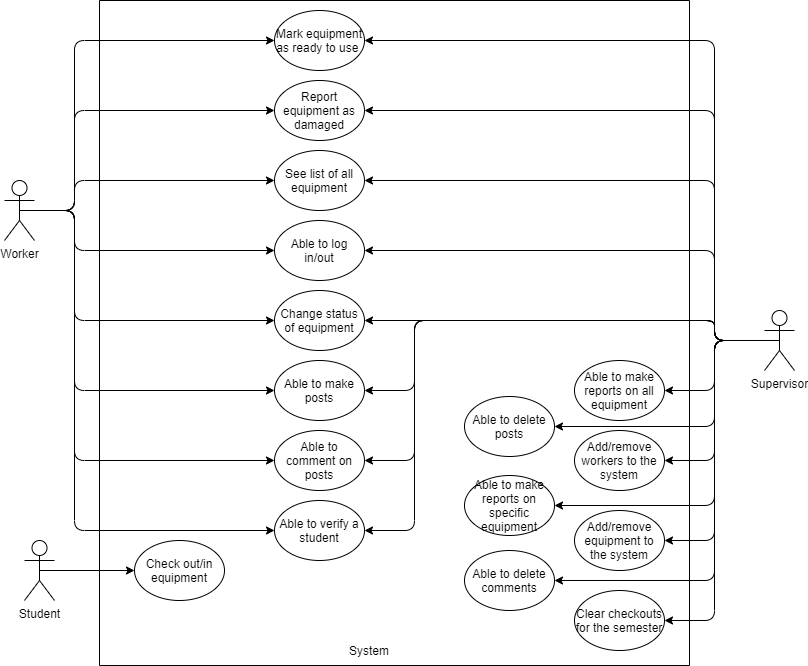

The diagram above was exported from draw.io. Its source (the exported page's mxGraphModel, read from the mxfile embedded in the PNG):
<mxGraphModel dx="1108" dy="486" grid="1" gridSize="10" guides="1" tooltips="1" connect="1" arrows="1" fold="1" page="1" pageScale="1" pageWidth="850" pageHeight="1100" math="0" shadow="0">
  <root>
    <mxCell id="0" />
    <mxCell id="1" parent="0" />
    <mxCell id="itSC66hsBNetoZVheIVE-6" value="" style="rounded=0;whiteSpace=wrap;html=1;rotation=90;" parent="1" vertex="1">
      <mxGeometry x="97.5" y="127.5" width="665" height="590" as="geometry" />
    </mxCell>
    <mxCell id="itSC66hsBNetoZVheIVE-1" value="Supervisor" style="shape=umlActor;verticalLabelPosition=bottom;verticalAlign=top;html=1;outlineConnect=0;align=center;labelPosition=center;" parent="1" vertex="1">
      <mxGeometry x="800" y="400" width="30" height="60" as="geometry" />
    </mxCell>
    <mxCell id="itSC66hsBNetoZVheIVE-2" value="Worker" style="shape=umlActor;verticalLabelPosition=bottom;verticalAlign=top;html=1;outlineConnect=0;" parent="1" vertex="1">
      <mxGeometry x="40" y="270" width="30" height="60" as="geometry" />
    </mxCell>
    <mxCell id="itSC66hsBNetoZVheIVE-3" value="Student" style="shape=umlActor;verticalLabelPosition=bottom;verticalAlign=top;html=1;outlineConnect=0;labelPosition=center;align=center;" parent="1" vertex="1">
      <mxGeometry x="60" y="630" width="30" height="60" as="geometry" />
    </mxCell>
    <mxCell id="BtrdzsreEPpzz_cK-5KI-1" value="Check out/in equipment" style="ellipse;whiteSpace=wrap;html=1;" parent="1" vertex="1">
      <mxGeometry x="170" y="630" width="90" height="60" as="geometry" />
    </mxCell>
    <mxCell id="BtrdzsreEPpzz_cK-5KI-3" value="Mark equipment as ready to use&amp;nbsp;" style="ellipse;whiteSpace=wrap;html=1;" parent="1" vertex="1">
      <mxGeometry x="310" y="100" width="90" height="60" as="geometry" />
    </mxCell>
    <mxCell id="BtrdzsreEPpzz_cK-5KI-4" value="Report equipment as damaged" style="ellipse;whiteSpace=wrap;html=1;" parent="1" vertex="1">
      <mxGeometry x="310" y="170" width="90" height="60" as="geometry" />
    </mxCell>
    <mxCell id="BtrdzsreEPpzz_cK-5KI-5" value="See list of all equipment" style="ellipse;whiteSpace=wrap;html=1;" parent="1" vertex="1">
      <mxGeometry x="310" y="240" width="90" height="60" as="geometry" />
    </mxCell>
    <mxCell id="BtrdzsreEPpzz_cK-5KI-6" value="Able to log in/out" style="ellipse;whiteSpace=wrap;html=1;" parent="1" vertex="1">
      <mxGeometry x="310" y="310" width="90" height="60" as="geometry" />
    </mxCell>
    <mxCell id="BtrdzsreEPpzz_cK-5KI-9" value="Change status of equipment" style="ellipse;whiteSpace=wrap;html=1;" parent="1" vertex="1">
      <mxGeometry x="310" y="380" width="90" height="60" as="geometry" />
    </mxCell>
    <mxCell id="BtrdzsreEPpzz_cK-5KI-11" value="Add/remove workers to the system" style="ellipse;whiteSpace=wrap;html=1;" parent="1" vertex="1">
      <mxGeometry x="610" y="520" width="90" height="60" as="geometry" />
    </mxCell>
    <mxCell id="BtrdzsreEPpzz_cK-5KI-13" value="Clear checkouts for the semester" style="ellipse;whiteSpace=wrap;html=1;" parent="1" vertex="1">
      <mxGeometry x="610" y="680" width="90" height="60" as="geometry" />
    </mxCell>
    <mxCell id="SyUxPBuPF8SafXvgD79T-1" value="" style="endArrow=classic;html=1;fontSize=15;exitX=0.5;exitY=0.5;exitDx=0;exitDy=0;exitPerimeter=0;entryX=1;entryY=0.5;entryDx=0;entryDy=0;startArrow=none;edgeStyle=orthogonalEdgeStyle;" parent="1" source="itSC66hsBNetoZVheIVE-1" target="BtrdzsreEPpzz_cK-5KI-13" edge="1">
      <mxGeometry width="50" height="50" relative="1" as="geometry">
        <mxPoint x="600" y="550" as="sourcePoint" />
        <mxPoint x="500" y="550" as="targetPoint" />
      </mxGeometry>
    </mxCell>
    <mxCell id="SyUxPBuPF8SafXvgD79T-3" value="" style="endArrow=classic;html=1;fontSize=15;entryX=1;entryY=0.5;entryDx=0;entryDy=0;exitX=0.5;exitY=0.5;exitDx=0;exitDy=0;exitPerimeter=0;endFill=1;edgeStyle=orthogonalEdgeStyle;rounded=1;" parent="1" source="itSC66hsBNetoZVheIVE-1" target="BtrdzsreEPpzz_cK-5KI-11" edge="1">
      <mxGeometry width="50" height="50" relative="1" as="geometry">
        <mxPoint x="580" y="390" as="sourcePoint" />
        <mxPoint x="620" y="340" as="targetPoint" />
      </mxGeometry>
    </mxCell>
    <mxCell id="SyUxPBuPF8SafXvgD79T-4" value="" style="endArrow=classic;html=1;fontSize=15;entryX=1;entryY=0.5;entryDx=0;entryDy=0;exitX=0.5;exitY=0.5;exitDx=0;exitDy=0;exitPerimeter=0;edgeStyle=orthogonalEdgeStyle;" parent="1" source="itSC66hsBNetoZVheIVE-1" target="BtrdzsreEPpzz_cK-5KI-9" edge="1">
      <mxGeometry width="50" height="50" relative="1" as="geometry">
        <mxPoint x="590" y="280" as="sourcePoint" />
        <mxPoint x="640" y="230" as="targetPoint" />
        <Array as="points">
          <mxPoint x="750" y="430" />
          <mxPoint x="750" y="410" />
        </Array>
      </mxGeometry>
    </mxCell>
    <mxCell id="SyUxPBuPF8SafXvgD79T-5" value="" style="endArrow=classic;html=1;fontSize=15;entryX=1;entryY=0.5;entryDx=0;entryDy=0;exitX=0.5;exitY=0.5;exitDx=0;exitDy=0;exitPerimeter=0;edgeStyle=orthogonalEdgeStyle;" parent="1" source="itSC66hsBNetoZVheIVE-1" target="BtrdzsreEPpzz_cK-5KI-6" edge="1">
      <mxGeometry width="50" height="50" relative="1" as="geometry">
        <mxPoint x="560" y="200" as="sourcePoint" />
        <mxPoint x="610" y="150" as="targetPoint" />
        <Array as="points">
          <mxPoint x="750" y="430" />
          <mxPoint x="750" y="340" />
        </Array>
      </mxGeometry>
    </mxCell>
    <mxCell id="SyUxPBuPF8SafXvgD79T-7" value="" style="endArrow=classic;html=1;fontSize=15;entryX=1;entryY=0.5;entryDx=0;entryDy=0;exitX=0.5;exitY=0.5;exitDx=0;exitDy=0;exitPerimeter=0;edgeStyle=orthogonalEdgeStyle;" parent="1" source="itSC66hsBNetoZVheIVE-1" target="BtrdzsreEPpzz_cK-5KI-5" edge="1">
      <mxGeometry width="50" height="50" relative="1" as="geometry">
        <mxPoint x="560" y="270" as="sourcePoint" />
        <mxPoint x="610" y="220" as="targetPoint" />
        <Array as="points">
          <mxPoint x="750" y="430" />
          <mxPoint x="750" y="270" />
        </Array>
      </mxGeometry>
    </mxCell>
    <mxCell id="SyUxPBuPF8SafXvgD79T-8" value="" style="endArrow=classic;html=1;fontSize=15;entryX=1;entryY=0.5;entryDx=0;entryDy=0;exitX=0.5;exitY=0.5;exitDx=0;exitDy=0;exitPerimeter=0;edgeStyle=orthogonalEdgeStyle;" parent="1" source="itSC66hsBNetoZVheIVE-1" target="BtrdzsreEPpzz_cK-5KI-4" edge="1">
      <mxGeometry width="50" height="50" relative="1" as="geometry">
        <mxPoint x="620" y="220" as="sourcePoint" />
        <mxPoint x="670" y="170" as="targetPoint" />
        <Array as="points">
          <mxPoint x="750" y="430" />
          <mxPoint x="750" y="200" />
        </Array>
      </mxGeometry>
    </mxCell>
    <mxCell id="SyUxPBuPF8SafXvgD79T-9" value="" style="endArrow=classic;html=1;fontSize=15;entryX=1;entryY=0.5;entryDx=0;entryDy=0;exitX=0.5;exitY=0.5;exitDx=0;exitDy=0;exitPerimeter=0;edgeStyle=orthogonalEdgeStyle;" parent="1" source="itSC66hsBNetoZVheIVE-1" target="BtrdzsreEPpzz_cK-5KI-3" edge="1">
      <mxGeometry width="50" height="50" relative="1" as="geometry">
        <mxPoint x="680" y="170" as="sourcePoint" />
        <mxPoint x="730" y="120" as="targetPoint" />
        <Array as="points">
          <mxPoint x="750" y="430" />
          <mxPoint x="750" y="130" />
        </Array>
      </mxGeometry>
    </mxCell>
    <mxCell id="SyUxPBuPF8SafXvgD79T-10" value="" style="endArrow=classic;html=1;fontSize=15;entryX=0;entryY=0.5;entryDx=0;entryDy=0;exitX=0.5;exitY=0.5;exitDx=0;exitDy=0;exitPerimeter=0;edgeStyle=orthogonalEdgeStyle;" parent="1" source="itSC66hsBNetoZVheIVE-2" target="BtrdzsreEPpzz_cK-5KI-9" edge="1">
      <mxGeometry width="50" height="50" relative="1" as="geometry">
        <mxPoint x="230" y="360" as="sourcePoint" />
        <mxPoint x="270" y="410" as="targetPoint" />
        <Array as="points">
          <mxPoint x="110" y="300" />
          <mxPoint x="110" y="410" />
        </Array>
      </mxGeometry>
    </mxCell>
    <mxCell id="SyUxPBuPF8SafXvgD79T-11" value="" style="endArrow=classic;html=1;fontSize=15;entryX=0;entryY=0.5;entryDx=0;entryDy=0;exitX=0.5;exitY=0.5;exitDx=0;exitDy=0;exitPerimeter=0;edgeStyle=orthogonalEdgeStyle;" parent="1" source="itSC66hsBNetoZVheIVE-2" target="BtrdzsreEPpzz_cK-5KI-6" edge="1">
      <mxGeometry width="50" height="50" relative="1" as="geometry">
        <mxPoint x="40" y="250" as="sourcePoint" />
        <mxPoint x="100" y="260" as="targetPoint" />
        <Array as="points">
          <mxPoint x="110" y="300" />
          <mxPoint x="110" y="340" />
        </Array>
      </mxGeometry>
    </mxCell>
    <mxCell id="SyUxPBuPF8SafXvgD79T-12" value="" style="endArrow=classic;html=1;fontSize=15;entryX=0;entryY=0.5;entryDx=0;entryDy=0;exitX=0.5;exitY=0.5;exitDx=0;exitDy=0;exitPerimeter=0;edgeStyle=orthogonalEdgeStyle;" parent="1" source="itSC66hsBNetoZVheIVE-2" target="BtrdzsreEPpzz_cK-5KI-5" edge="1">
      <mxGeometry width="50" height="50" relative="1" as="geometry">
        <mxPoint x="40" y="210" as="sourcePoint" />
        <mxPoint x="90" y="160" as="targetPoint" />
        <Array as="points">
          <mxPoint x="110" y="300" />
          <mxPoint x="110" y="270" />
        </Array>
      </mxGeometry>
    </mxCell>
    <mxCell id="SyUxPBuPF8SafXvgD79T-13" value="" style="endArrow=classic;html=1;fontSize=15;entryX=0;entryY=0.5;entryDx=0;entryDy=0;exitX=0.5;exitY=0.5;exitDx=0;exitDy=0;exitPerimeter=0;edgeStyle=orthogonalEdgeStyle;" parent="1" source="itSC66hsBNetoZVheIVE-2" target="BtrdzsreEPpzz_cK-5KI-4" edge="1">
      <mxGeometry width="50" height="50" relative="1" as="geometry">
        <mxPoint x="40" y="150" as="sourcePoint" />
        <mxPoint x="90" y="100" as="targetPoint" />
        <Array as="points">
          <mxPoint x="110" y="300" />
          <mxPoint x="110" y="200" />
        </Array>
      </mxGeometry>
    </mxCell>
    <mxCell id="SyUxPBuPF8SafXvgD79T-14" value="" style="endArrow=classic;html=1;fontSize=15;entryX=0;entryY=0.5;entryDx=0;entryDy=0;exitX=0.5;exitY=0.5;exitDx=0;exitDy=0;exitPerimeter=0;edgeStyle=orthogonalEdgeStyle;" parent="1" source="itSC66hsBNetoZVheIVE-2" target="BtrdzsreEPpzz_cK-5KI-3" edge="1">
      <mxGeometry width="50" height="50" relative="1" as="geometry">
        <mxPoint x="60" y="80" as="sourcePoint" />
        <mxPoint x="110" y="30" as="targetPoint" />
        <Array as="points">
          <mxPoint x="110" y="300" />
          <mxPoint x="110" y="130" />
        </Array>
      </mxGeometry>
    </mxCell>
    <mxCell id="SyUxPBuPF8SafXvgD79T-16" value="" style="endArrow=classic;html=1;fontSize=15;entryX=0;entryY=0.5;entryDx=0;entryDy=0;exitX=0.5;exitY=0.5;exitDx=0;exitDy=0;exitPerimeter=0;" parent="1" source="itSC66hsBNetoZVheIVE-3" target="BtrdzsreEPpzz_cK-5KI-1" edge="1">
      <mxGeometry width="50" height="50" relative="1" as="geometry">
        <mxPoint x="60" y="480" as="sourcePoint" />
        <mxPoint x="110" y="430" as="targetPoint" />
      </mxGeometry>
    </mxCell>
    <mxCell id="HVClWNqeCF7yb3IA-krf-2" value="Able to comment on posts" style="ellipse;whiteSpace=wrap;html=1;" parent="1" vertex="1">
      <mxGeometry x="310" y="520" width="90" height="60" as="geometry" />
    </mxCell>
    <mxCell id="HVClWNqeCF7yb3IA-krf-3" value="Able to make posts" style="ellipse;whiteSpace=wrap;html=1;" parent="1" vertex="1">
      <mxGeometry x="310" y="450" width="90" height="60" as="geometry" />
    </mxCell>
    <mxCell id="HVClWNqeCF7yb3IA-krf-4" value="Able to delete comments" style="ellipse;whiteSpace=wrap;html=1;" parent="1" vertex="1">
      <mxGeometry x="500" y="640" width="90" height="60" as="geometry" />
    </mxCell>
    <mxCell id="HVClWNqeCF7yb3IA-krf-5" value="Able to delete posts" style="ellipse;whiteSpace=wrap;html=1;" parent="1" vertex="1">
      <mxGeometry x="500" y="486" width="90" height="60" as="geometry" />
    </mxCell>
    <mxCell id="HVClWNqeCF7yb3IA-krf-6" value="Able to make reports on specific equipment" style="ellipse;whiteSpace=wrap;html=1;" parent="1" vertex="1">
      <mxGeometry x="500" y="565" width="90" height="60" as="geometry" />
    </mxCell>
    <mxCell id="HVClWNqeCF7yb3IA-krf-7" value="Able to make reports on all equipment" style="ellipse;whiteSpace=wrap;html=1;" parent="1" vertex="1">
      <mxGeometry x="610" y="450" width="90" height="60" as="geometry" />
    </mxCell>
    <mxCell id="HVClWNqeCF7yb3IA-krf-9" value="System" style="text;html=1;strokeColor=none;fillColor=none;align=center;verticalAlign=middle;whiteSpace=wrap;rounded=0;" parent="1" vertex="1">
      <mxGeometry x="385" y="730" width="40" height="20" as="geometry" />
    </mxCell>
    <mxCell id="BtrdzsreEPpzz_cK-5KI-12" value="Add/remove equipment to the system" style="ellipse;whiteSpace=wrap;html=1;" parent="1" vertex="1">
      <mxGeometry x="610" y="600" width="90" height="60" as="geometry" />
    </mxCell>
    <mxCell id="HVClWNqeCF7yb3IA-krf-10" value="" style="endArrow=classic;html=1;fontSize=15;exitX=0.5;exitY=0.5;exitDx=0;exitDy=0;exitPerimeter=0;entryX=1;entryY=0.5;entryDx=0;entryDy=0;edgeStyle=orthogonalEdgeStyle;endFill=1;" parent="1" source="itSC66hsBNetoZVheIVE-1" target="BtrdzsreEPpzz_cK-5KI-12" edge="1">
      <mxGeometry width="50" height="50" relative="1" as="geometry">
        <mxPoint x="805" y="380" as="sourcePoint" />
        <mxPoint x="420" y="650" as="targetPoint" />
      </mxGeometry>
    </mxCell>
    <mxCell id="HVClWNqeCF7yb3IA-krf-11" value="Able to verify a student" style="ellipse;whiteSpace=wrap;html=1;" parent="1" vertex="1">
      <mxGeometry x="310" y="590" width="90" height="60" as="geometry" />
    </mxCell>
    <mxCell id="HVClWNqeCF7yb3IA-krf-12" value="" style="endArrow=classic;html=1;fontSize=15;exitX=0.5;exitY=0.5;exitDx=0;exitDy=0;exitPerimeter=0;entryX=1;entryY=0.5;entryDx=0;entryDy=0;edgeStyle=orthogonalEdgeStyle;endFill=1;" parent="1" source="itSC66hsBNetoZVheIVE-1" target="HVClWNqeCF7yb3IA-krf-4" edge="1">
      <mxGeometry width="50" height="50" relative="1" as="geometry">
        <mxPoint x="895" y="610" as="sourcePoint" />
        <mxPoint x="780" y="810" as="targetPoint" />
        <Array as="points">
          <mxPoint x="750" y="430" />
          <mxPoint x="750" y="670" />
        </Array>
      </mxGeometry>
    </mxCell>
    <mxCell id="HVClWNqeCF7yb3IA-krf-13" value="" style="endArrow=classic;html=1;fontSize=15;exitX=0.5;exitY=0.5;exitDx=0;exitDy=0;exitPerimeter=0;entryX=1;entryY=0.5;entryDx=0;entryDy=0;edgeStyle=orthogonalEdgeStyle;endFill=1;" parent="1" source="itSC66hsBNetoZVheIVE-1" target="HVClWNqeCF7yb3IA-krf-5" edge="1">
      <mxGeometry width="50" height="50" relative="1" as="geometry">
        <mxPoint x="835" y="450" as="sourcePoint" />
        <mxPoint x="720" y="650" as="targetPoint" />
        <Array as="points">
          <mxPoint x="750" y="430" />
          <mxPoint x="750" y="516" />
        </Array>
      </mxGeometry>
    </mxCell>
    <mxCell id="HVClWNqeCF7yb3IA-krf-14" value="" style="endArrow=classic;html=1;fontSize=15;exitX=0.5;exitY=0.5;exitDx=0;exitDy=0;exitPerimeter=0;entryX=1;entryY=0.5;entryDx=0;entryDy=0;edgeStyle=orthogonalEdgeStyle;endFill=1;" parent="1" source="itSC66hsBNetoZVheIVE-1" target="HVClWNqeCF7yb3IA-krf-6" edge="1">
      <mxGeometry width="50" height="50" relative="1" as="geometry">
        <mxPoint x="845" y="460" as="sourcePoint" />
        <mxPoint x="730" y="660" as="targetPoint" />
        <Array as="points">
          <mxPoint x="750" y="430" />
          <mxPoint x="750" y="595" />
        </Array>
      </mxGeometry>
    </mxCell>
    <mxCell id="HVClWNqeCF7yb3IA-krf-16" value="" style="endArrow=classic;html=1;fontSize=15;entryX=0;entryY=0.5;entryDx=0;entryDy=0;exitX=0.5;exitY=0.5;exitDx=0;exitDy=0;exitPerimeter=0;edgeStyle=orthogonalEdgeStyle;" parent="1" source="itSC66hsBNetoZVheIVE-2" target="HVClWNqeCF7yb3IA-krf-11" edge="1">
      <mxGeometry width="50" height="50" relative="1" as="geometry">
        <mxPoint x="-157.5" y="270" as="sourcePoint" />
        <mxPoint x="97.5" y="380" as="targetPoint" />
        <Array as="points">
          <mxPoint x="110" y="300" />
          <mxPoint x="110" y="620" />
        </Array>
      </mxGeometry>
    </mxCell>
    <mxCell id="HVClWNqeCF7yb3IA-krf-17" value="" style="endArrow=classic;html=1;fontSize=15;entryX=0;entryY=0.5;entryDx=0;entryDy=0;exitX=0.5;exitY=0.5;exitDx=0;exitDy=0;exitPerimeter=0;edgeStyle=orthogonalEdgeStyle;" parent="1" source="itSC66hsBNetoZVheIVE-2" target="HVClWNqeCF7yb3IA-krf-2" edge="1">
      <mxGeometry width="50" height="50" relative="1" as="geometry">
        <mxPoint y="440" as="sourcePoint" />
        <mxPoint x="255" y="550" as="targetPoint" />
        <Array as="points">
          <mxPoint x="110" y="300" />
          <mxPoint x="110" y="550" />
        </Array>
      </mxGeometry>
    </mxCell>
    <mxCell id="HVClWNqeCF7yb3IA-krf-18" value="" style="endArrow=classic;html=1;fontSize=15;entryX=0;entryY=0.5;entryDx=0;entryDy=0;exitX=0.5;exitY=0.5;exitDx=0;exitDy=0;exitPerimeter=0;edgeStyle=orthogonalEdgeStyle;" parent="1" source="itSC66hsBNetoZVheIVE-2" target="HVClWNqeCF7yb3IA-krf-3" edge="1">
      <mxGeometry width="50" height="50" relative="1" as="geometry">
        <mxPoint x="40" y="470" as="sourcePoint" />
        <mxPoint x="295" y="580" as="targetPoint" />
        <Array as="points">
          <mxPoint x="110" y="300" />
          <mxPoint x="110" y="480" />
        </Array>
      </mxGeometry>
    </mxCell>
    <mxCell id="HVClWNqeCF7yb3IA-krf-19" value="" style="endArrow=classic;html=1;fontSize=15;exitX=0.5;exitY=0.5;exitDx=0;exitDy=0;exitPerimeter=0;entryX=1;entryY=0.5;entryDx=0;entryDy=0;edgeStyle=orthogonalEdgeStyle;endFill=1;" parent="1" source="itSC66hsBNetoZVheIVE-1" target="HVClWNqeCF7yb3IA-krf-7" edge="1">
      <mxGeometry width="50" height="50" relative="1" as="geometry">
        <mxPoint x="825" y="440" as="sourcePoint" />
        <mxPoint x="600" y="450" as="targetPoint" />
        <Array as="points">
          <mxPoint x="750" y="430" />
          <mxPoint x="750" y="480" />
        </Array>
      </mxGeometry>
    </mxCell>
    <mxCell id="gRjIMNZJlWFQvyFucEXL-1" value="" style="endArrow=classic;html=1;fontSize=15;exitX=0.5;exitY=0.5;exitDx=0;exitDy=0;exitPerimeter=0;entryX=1;entryY=0.5;entryDx=0;entryDy=0;edgeStyle=orthogonalEdgeStyle;endFill=1;" parent="1" source="itSC66hsBNetoZVheIVE-1" target="HVClWNqeCF7yb3IA-krf-3" edge="1">
      <mxGeometry width="50" height="50" relative="1" as="geometry">
        <mxPoint x="825" y="440" as="sourcePoint" />
        <mxPoint x="600" y="450" as="targetPoint" />
        <Array as="points">
          <mxPoint x="750" y="430" />
          <mxPoint x="750" y="410" />
          <mxPoint x="450" y="410" />
          <mxPoint x="450" y="480" />
        </Array>
      </mxGeometry>
    </mxCell>
    <mxCell id="gRjIMNZJlWFQvyFucEXL-2" value="" style="endArrow=classic;html=1;fontSize=15;exitX=0.5;exitY=0.5;exitDx=0;exitDy=0;exitPerimeter=0;entryX=1;entryY=0.5;entryDx=0;entryDy=0;edgeStyle=orthogonalEdgeStyle;endFill=1;" parent="1" source="itSC66hsBNetoZVheIVE-1" target="HVClWNqeCF7yb3IA-krf-2" edge="1">
      <mxGeometry width="50" height="50" relative="1" as="geometry">
        <mxPoint x="825" y="440" as="sourcePoint" />
        <mxPoint x="410" y="490" as="targetPoint" />
        <Array as="points">
          <mxPoint x="750" y="430" />
          <mxPoint x="750" y="410" />
          <mxPoint x="450" y="410" />
          <mxPoint x="450" y="550" />
        </Array>
      </mxGeometry>
    </mxCell>
    <mxCell id="gRjIMNZJlWFQvyFucEXL-3" value="" style="endArrow=classic;html=1;fontSize=15;exitX=0.5;exitY=0.5;exitDx=0;exitDy=0;exitPerimeter=0;entryX=1;entryY=0.5;entryDx=0;entryDy=0;edgeStyle=orthogonalEdgeStyle;endFill=1;" parent="1" source="itSC66hsBNetoZVheIVE-1" target="HVClWNqeCF7yb3IA-krf-11" edge="1">
      <mxGeometry width="50" height="50" relative="1" as="geometry">
        <mxPoint x="835" y="450" as="sourcePoint" />
        <mxPoint x="420" y="500" as="targetPoint" />
        <Array as="points">
          <mxPoint x="750" y="430" />
          <mxPoint x="750" y="410" />
          <mxPoint x="450" y="410" />
          <mxPoint x="450" y="620" />
        </Array>
      </mxGeometry>
    </mxCell>
  </root>
</mxGraphModel>